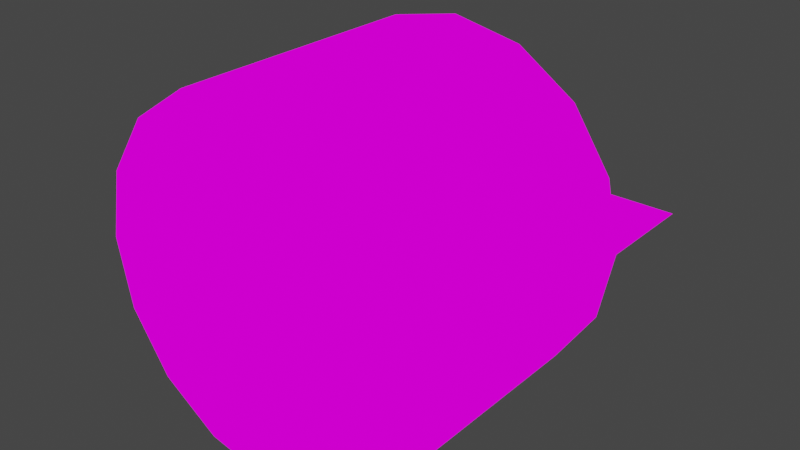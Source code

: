 # Source: MODELS.blend  (saved by Blender 2.93.21; exported with 4.5.12 LTS)
import bpy
from mathutils import Matrix  # noqa: F401  (used for matrix-valued properties, if any)

bpy.ops.wm.read_factory_settings(use_empty=True)
scene = bpy.context.scene
scene.name = 'Scene'

# ---- collections
col_collection = bpy.data.collections.new('Collection'); scene.collection.children.link(col_collection)

# ---- images (referenced by path relative to the original .blend; pixels are not part of the script)
import os
ASSET_DIR = os.environ.get("B2B_ASSET_DIR", "")  # directory of the original .blend (textures are referenced by path, not embedded)
HERE = os.path.dirname(os.path.abspath(__file__))  # packed textures are extracted next to this script under _unpacked/

def load_image(name, relpath, width, height, colorspace="sRGB"):
    """Load a texture the original file referenced (path relative to the .blend, or extracted next to this script)."""
    p = next((c for c in (os.path.join(HERE, relpath), os.path.join(ASSET_DIR, relpath)) if relpath and os.path.exists(c)), "")
    if p:
        img = bpy.data.images.load(p, check_existing=True)
        img.name = name
    else:  # same state as the original file: an image datablock whose file is absent (Cycles renders it pink)
        img = bpy.data.images.new(name, width, height)
        img.source = "FILE"
        img.filepath = "//" + (relpath or name)
    img.colorspace_settings.name = colorspace
    return img
img_teximage_png = load_image('TEXIMAGE.png', 'TEXIMAGE.png', 1024, 1024, 'sRGB')

# ---- materials (node trees are filled in below, after node groups)
mat_blank_material = bpy.data.materials.new('blank_material')
mat_blank_material.surface_render_method = 'BLENDED'
mat_blank_material.blend_method = 'BLEND'
mat_blank_material.alpha_threshold = 0.0
mat_blank_material.line_color = (0.0, 0.0, 0.0, 1.0)

# ---- material node trees
mat_blank_material.use_nodes = True; mat_blank_material.node_tree.nodes.clear()
_N = mat_blank_material.node_tree.nodes; _L = mat_blank_material.node_tree.links
n0 = _N.new('ShaderNodeOutputMaterial'); n0.name = 'Material Output'; n0.location = (291, 298)
n0.target = 'CYCLES'
n1 = _N.new('ShaderNodeEmission'); n1.name = 'Emission'; n1.location = (-277, 94)
n2 = _N.new('ShaderNodeSeparateColor'); n2.name = 'Separate RGB'; n2.location = (-287, -155)
n3 = _N.new('ShaderNodeTexImage'); n3.name = 'Image Texture'; n3.location = (-573, -90)
n3.image = img_teximage_png
n4 = _N.new('ShaderNodeBsdfTransparent'); n4.name = 'Transparent BSDF'; n4.location = (-279, 202)
n5 = _N.new('ShaderNodeMixShader'); n5.name = 'Mix Shader'; n5.location = (28, 209)
n6 = _N.new('ShaderNodeOutputMaterial'); n6.name = 'Material Output.001'; n6.location = (0, 0)
n6.target = 'EEVEE'
n7 = _N.new('ShaderNodeMixShader'); n7.name = 'Mix Shader.001'; n7.location = (0, 0)
n7.label = 'Disable Shadow'
n7.hide = True
n8 = _N.new('ShaderNodeLightPath'); n8.name = 'Light Path'; n8.location = (0, 0)
n8.hide = True
n9 = _N.new('ShaderNodeBsdfTransparent'); n9.name = 'Transparent BSDF.001'; n9.location = (0, 0)
n9.hide = True
_L.new(n5.outputs[0], n0.inputs[0])
_L.new(n1.outputs[0], n5.inputs[2])
_L.new(n4.outputs[0], n5.inputs[1])
_L.new(n3.outputs[0], n2.inputs[0])
_L.new(n3.outputs[0], n1.inputs[0])
_L.new(n2.outputs[0], n5.inputs[0])
_L.new(n5.outputs[0], n7.inputs[1])
_L.new(n7.outputs[0], n6.inputs[0])
_L.new(n8.outputs[1], n7.inputs[0])
_L.new(n9.outputs[0], n7.inputs[2])
n0.is_active_output = True

# ---- world
world_world = bpy.data.worlds.new('World'); scene.world = world_world
world_world.use_nodes = True; world_world.node_tree.nodes.clear()
_N = world_world.node_tree.nodes; _L = world_world.node_tree.links
n0 = _N.new('ShaderNodeOutputWorld'); n0.name = 'World Output'; n0.location = (300, 300)
n1 = _N.new('ShaderNodeBackground'); n1.name = 'Background'; n1.location = (10, 300)
n1.inputs[0].default_value = (0.05088, 0.05088, 0.05088, 1.0)
_L.new(n1.outputs[0], n0.inputs[0])
n0.is_active_output = True
world_world.color = (0.05088, 0.05088, 0.05088)
world_world.use_sun_shadow = False
world_world.sun_shadow_jitter_overblur = 0.0

# ---- meshes
me_bg_cylinder = bpy.data.meshes.new('bg_cylinder')
me_bg_cylinder.from_pydata([(1.583e-08, 2.794e-09, -1.0), (0.0, 1.0, 1.0), (0.3827, 0.9239, 1.0), (0.7071, 0.7071, 1.0), (0.9239, 0.3827, 1.0), (1.0, -4.371e-08, 1.0), (0.9239, -0.3827, 1.0), (0.7071, -0.7071, 1.0), (0.3827, -0.9239, 1.0), (-8.742e-08, -1.0, 1.0), (-0.3827, -0.9239, 1.0), (-0.7071, -0.7071, 1.0), (-0.9239, -0.3827, 1.0), (-1.0, 1.192e-08, 1.0), (-0.9239, 0.3827, 1.0), (-0.7071, 0.7071, 1.0), (-0.3827, 0.9239, 1.0), (0.0, 1.0, -0.4254), (0.3827, 0.9239, -0.4254), (0.7071, 0.7071, -0.4254), (0.9239, 0.3827, -0.4254), (1.0, -3.641e-08, -0.4254), (0.9239, -0.3827, -0.4254), (0.7071, -0.7071, -0.4254), (0.3827, -0.9239, -0.4254), (-8.742e-08, -1.0, -0.4254), (-0.3827, -0.9239, -0.4254), (-0.7071, -0.7071, -0.4254), (-0.9239, -0.3827, -0.4254), (-1.0, 1.923e-08, -0.4254), (-0.9239, 0.3827, -0.4254), (-0.7071, 0.7071, -0.4254), (-0.3827, 0.9239, -0.4254)], [], [(18, 1, 17), (19, 2, 18), (20, 3, 19), (21, 4, 20), (22, 5, 21), (23, 6, 22), (24, 7, 23), (25, 8, 24), (26, 9, 25), (27, 10, 26), (28, 11, 27), (29, 12, 28), (30, 13, 29), (31, 14, 30), (32, 15, 31), (17, 16, 32), (18, 0, 19), (30, 0, 31), (28, 0, 29), (26, 0, 27), (24, 0, 25), (22, 0, 23), (20, 0, 21), (18, 2, 1), (19, 3, 2), (20, 4, 3), (21, 5, 4), (22, 6, 5), (23, 7, 6), (24, 8, 7), (25, 9, 8), (26, 10, 9), (27, 11, 10), (28, 12, 11), (29, 13, 12), (30, 14, 13), (31, 15, 14), (32, 16, 15), (17, 1, 16), (32, 0, 17), (18, 17, 0), (30, 29, 0), (28, 27, 0), (26, 25, 0), (24, 23, 0), (22, 21, 0), (20, 19, 0), (32, 31, 0)])
me_bg_cylinder.polygons.foreach_set('use_smooth', [True] * 48)
_uv = me_bg_cylinder.uv_layers.new(name='UVMap')
_uv.uv.foreach_set('vector', [0.8022, 0.4688, 0.6092, 0.5, 0.8078, 0.5, 0.7864, 0.4375, 0.6031, 0.4688, 0.8022, 0.4688, 0.7619, 0.4063, 0.5873, 0.4375, 0.7864, 0.4375, 0.73, 0.375, 0.5628, 0.4063, 0.7619, 0.4063, 0.6924, 0.3438, 0.531, 0.375, 0.73, 0.375, 0.6503, 0.3125, 0.4933, 0.3438, 0.6924, 0.3438, 0.6054, 0.2813, 0.4513, 0.3125, 0.6503, 0.3125, 0.559, 0.25, 0.4063, 0.2813, 0.6054, 0.2813, 0.5126, 0.2188, 0.3599, 0.25, 0.559, 0.25, 0.4676, 0.1875, 0.3135, 0.2188, 0.5126, 0.2188, 0.4256, 0.1563, 0.2686, 0.1875, 0.4676, 0.1875, 0.3879, 0.125, 0.2265, 0.1563, 0.4256, 0.1563, 0.3561, 0.09378, 0.1889, 0.125, 0.3879, 0.125, 0.3315, 0.06253, 0.157, 0.09378, 0.3561, 0.09378, 0.3158, 0.03128, 0.1325, 0.06253, 0.3315, 0.06253, 0.3102, 2.868e-05, 0.1167, 0.03128, 0.3158, 0.03128, 0.8022, 0.4688, 0.825, 0.25, 0.7864, 0.4375, 0.3561, 0.09378, 0.825, 0.25, 0.3315, 0.06253, 0.4256, 0.1563, 0.825, 0.25, 0.3879, 0.125, 0.5126, 0.2188, 0.825, 0.25, 0.4676, 0.1875, 0.6054, 0.2813, 0.825, 0.25, 0.559, 0.25, 0.6924, 0.3438, 0.825, 0.25, 0.6503, 0.3125, 0.7619, 0.4063, 0.825, 0.25, 0.73, 0.375, 0.8022, 0.4688, 0.6031, 0.4688, 0.6092, 0.5, 0.7864, 0.4375, 0.5873, 0.4375, 0.6031, 0.4688, 0.7619, 0.4063, 0.5628, 0.4063, 0.5873, 0.4375, 0.73, 0.375, 0.531, 0.375, 0.5628, 0.4063, 0.6924, 0.3438, 0.4933, 0.3438, 0.531, 0.375, 0.6503, 0.3125, 0.4513, 0.3125, 0.4933, 0.3438, 0.6054, 0.2813, 0.4063, 0.2813, 0.4513, 0.3125, 0.559, 0.25, 0.3599, 0.25, 0.4063, 0.2813, 0.5126, 0.2188, 0.3135, 0.2188, 0.3599, 0.25, 0.4676, 0.1875, 0.2686, 0.1875, 0.3135, 0.2188, 0.4256, 0.1563, 0.2265, 0.1563, 0.2686, 0.1875, 0.3879, 0.125, 0.1889, 0.125, 0.2265, 0.1563, 0.3561, 0.09378, 0.157, 0.09378, 0.1889, 0.125, 0.3315, 0.06253, 0.1325, 0.06253, 0.157, 0.09378, 0.3158, 0.03128, 0.1167, 0.03128, 0.1325, 0.06253, 0.3102, 2.868e-05, 0.1092, 2.868e-05, 0.1167, 0.03128, 0.3158, 0.03128, 0.825, 0.25, 0.3102, 2.868e-05, 0.8022, 0.4688, 0.8078, 0.5, 0.825, 0.25, 0.3561, 0.09378, 0.3879, 0.125, 0.825, 0.25, 0.4256, 0.1563, 0.4676, 0.1875, 0.825, 0.25, 0.5126, 0.2188, 0.559, 0.25, 0.825, 0.25, 0.6054, 0.2813, 0.6503, 0.3125, 0.825, 0.25, 0.6924, 0.3438, 0.73, 0.375, 0.825, 0.25, 0.7619, 0.4063, 0.7864, 0.4375, 0.825, 0.25, 0.3158, 0.03128, 0.3315, 0.06253, 0.825, 0.25])
me_bg_cylinder.materials.append(mat_blank_material)
me_bg_cylinder.use_remesh_fix_poles = True
me_bg_cylinder.use_remesh_preserve_attributes = False
me_bg_cylinder.update()
me_clock_crystal = bpy.data.meshes.new('clock_crystal')
me_clock_crystal.from_pydata([(5.997e-09, 3.64e-09, -1.0), (3.289e-09, 9.313e-10, 1.0), (2.633e-09, 0.1289, -1.0), (1.934e-09, 0.15, -0.9806), (1.236e-09, 0.1289, 1.0), (1.934e-09, 0.15, 0.9806), (0.1117, 0.06447, -1.0), (0.1299, 0.075, -0.9806), (0.1117, 0.06447, 1.0), (0.1299, 0.075, 0.9806), (0.1117, -0.06447, -1.0), (0.1299, -0.075, -0.9806), (0.1117, -0.06447, 1.0), (0.1299, -0.075, 0.9806), (-1.762e-08, -0.1289, -1.0), (-1.118e-08, -0.15, -0.9806), (-1.762e-08, -0.1289, 1.0), (-1.118e-08, -0.15, 0.9806), (-0.1117, -0.06447, -1.0), (-0.1299, -0.075, -0.9806), (-0.1117, -0.06447, 1.0), (-0.1299, -0.075, 0.9806), (-0.1117, 0.06447, -1.0), (-0.1299, 0.075, -0.9806), (-0.1117, 0.06447, 1.0), (-0.1299, 0.075, 0.9806), (5.997e-09, 3.64e-09, -0.99), (3.289e-09, 9.313e-10, 0.99), (2.633e-09, 0.1206, -0.9917), (1.934e-09, 0.1356, -0.9777), (1.236e-09, 0.1206, 0.9917), (1.934e-09, 0.1356, 0.9777), (0.1044, 0.06028, -0.9917), (0.1174, 0.06781, -0.9777), (0.1044, 0.06028, 0.9917), (0.1174, 0.06781, 0.9777), (0.1044, -0.06028, -0.9917), (0.1174, -0.06781, -0.9777), (0.1044, -0.06028, 0.9917), (0.1174, -0.06781, 0.9777), (-1.762e-08, -0.1206, -0.9917), (-1.118e-08, -0.1356, -0.9777), (-1.762e-08, -0.1206, 0.9917), (-1.118e-08, -0.1356, 0.9777), (-0.1044, -0.06028, -0.9917), (-0.1174, -0.06781, -0.9777), (-0.1044, -0.06028, 0.9917), (-0.1174, -0.06781, 0.9777), (-0.1044, 0.06028, -0.9917), (-0.1174, 0.06781, -0.9777), (-0.1044, 0.06028, 0.9917), (-0.1174, 0.06781, 0.9777)], [], [(25, 3, 23), (13, 15, 11), (17, 19, 15), (21, 23, 19), (9, 11, 7), (8, 4, 1), (2, 6, 0), (5, 7, 3), (3, 6, 2), (9, 4, 8), (7, 10, 6), (9, 12, 13), (15, 10, 11), (13, 16, 17), (15, 18, 14), (21, 16, 20), (19, 22, 18), (25, 20, 24), (23, 2, 22), (5, 24, 4), (4, 24, 1), (24, 20, 1), (20, 16, 1), (16, 12, 1), (12, 8, 1), (6, 10, 0), (10, 14, 0), (14, 18, 0), (18, 22, 0), (22, 2, 0), (25, 5, 3), (13, 17, 15), (17, 21, 19), (21, 25, 23), (9, 13, 11), (5, 9, 7), (3, 7, 6), (9, 5, 4), (7, 11, 10), (9, 8, 12), (15, 14, 10), (13, 12, 16), (15, 19, 18), (21, 17, 16), (19, 23, 22), (25, 21, 20), (23, 3, 2), (5, 25, 24), (51, 49, 29), (39, 37, 41), (43, 41, 45), (47, 45, 49), (35, 33, 37), (34, 27, 30), (28, 26, 32), (31, 29, 33), (29, 28, 32), (35, 34, 30), (33, 32, 36), (35, 39, 38), (41, 37, 36), (39, 43, 42), (41, 40, 44), (47, 46, 42), (45, 44, 48), (51, 50, 46), (49, 48, 28), (31, 30, 50), (30, 27, 50), (50, 27, 46), (46, 27, 42), (42, 27, 38), (38, 27, 34), (32, 26, 36), (36, 26, 40), (40, 26, 44), (44, 26, 48), (48, 26, 28), (51, 29, 31), (39, 41, 43), (43, 45, 47), (47, 49, 51), (35, 37, 39), (31, 33, 35), (29, 32, 33), (35, 30, 31), (33, 36, 37), (35, 38, 34), (41, 36, 40), (39, 42, 38), (41, 44, 45), (47, 42, 43), (45, 48, 49), (51, 46, 47), (49, 28, 29), (31, 50, 51)])
_uv = me_clock_crystal.uv_layers.new(name='UVMap')
_uv.uv.foreach_set('vector', [0.9105, 0.2452, -0.002352, 0.3114, -0.002352, 0.2452, 0.9105, 0.02696, -0.002352, 0.1074, -0.002352, 0.02696, 0.9105, 0.1074, -0.002352, 0.179, -0.002352, 0.1074, 0.9105, 0.179, -0.002352, 0.2452, -0.002352, 0.179, 0.9105, 0.383, -0.002352, 0.4624, -0.002352, 0.383, 0.9278, 0.383, 0.9278, 0.3114, 1.061, 0.2452, -0.01962, 0.3114, -0.01962, 0.383, -0.1527, 0.2452, 0.9105, 0.3114, -0.002352, 0.383, -0.002352, 0.3114, -0.002352, 0.3114, -0.01962, 0.383, -0.01962, 0.3114, 0.9105, 0.383, 0.9278, 0.3114, 0.9278, 0.383, -0.002352, 0.383, -0.01962, 0.4624, -0.01962, 0.383, 0.9105, 0.383, 0.9278, 0.4624, 0.9105, 0.4624, -0.002352, 0.1074, -0.01962, 0.02696, -0.002352, 0.02696, 0.9105, 0.02696, 0.9278, 0.1074, 0.9105, 0.1074, -0.002352, 0.1074, -0.01962, 0.179, -0.01962, 0.1074, 0.9105, 0.179, 0.9278, 0.1074, 0.9278, 0.179, -0.002352, 0.179, -0.01962, 0.2452, -0.01962, 0.179, 0.9105, 0.2452, 0.9278, 0.179, 0.9278, 0.2452, -0.002352, 0.2452, -0.01962, 0.3114, -0.01962, 0.2452, 0.9105, 0.3114, 0.9278, 0.2452, 0.9278, 0.3114, 0.9278, 0.3114, 0.9278, 0.2452, 1.061, 0.2452, 0.9278, 0.2452, 0.9278, 0.179, 1.061, 0.2452, 0.9278, 0.179, 0.9278, 0.1074, 1.061, 0.2452, 0.9278, 0.1074, 0.9278, 0.02696, 1.061, 0.2452, 0.9278, 0.4624, 0.9278, 0.383, 1.061, 0.2452, -0.01962, 0.383, -0.01962, 0.4624, -0.1527, 0.2452, -0.01962, 0.02696, -0.01962, 0.1074, -0.1527, 0.2452, -0.01962, 0.1074, -0.01962, 0.179, -0.1527, 0.2452, -0.01962, 0.179, -0.01962, 0.2452, -0.1527, 0.2452, -0.01962, 0.2452, -0.01962, 0.3114, -0.1527, 0.2452, 0.9105, 0.2452, 0.9105, 0.3114, -0.002352, 0.3114, 0.9105, 0.02696, 0.9105, 0.1074, -0.002352, 0.1074, 0.9105, 0.1074, 0.9105, 0.179, -0.002352, 0.179, 0.9105, 0.179, 0.9105, 0.2452, -0.002352, 0.2452, 0.9105, 0.383, 0.9105, 0.4624, -0.002352, 0.4624, 0.9105, 0.3114, 0.9105, 0.383, -0.002352, 0.383, -0.002352, 0.3114, -0.002352, 0.383, -0.01962, 0.383, 0.9105, 0.383, 0.9105, 0.3114, 0.9278, 0.3114, -0.002352, 0.383, -0.002352, 0.4624, -0.01962, 0.4624, 0.9105, 0.383, 0.9278, 0.383, 0.9278, 0.4624, -0.002352, 0.1074, -0.01962, 0.1074, -0.01962, 0.02696, 0.9105, 0.02696, 0.9278, 0.02696, 0.9278, 0.1074, -0.002352, 0.1074, -0.002352, 0.179, -0.01962, 0.179, 0.9105, 0.179, 0.9105, 0.1074, 0.9278, 0.1074, -0.002352, 0.179, -0.002352, 0.2452, -0.01962, 0.2452, 0.9105, 0.2452, 0.9105, 0.179, 0.9278, 0.179, -0.002352, 0.2452, -0.002352, 0.3114, -0.01962, 0.3114, 0.9105, 0.3114, 0.9105, 0.2452, 0.9278, 0.2452, 0.1988, 0.245, 1.112, 0.245, 1.112, 0.1788, 0.1988, 0.4633, 1.112, 0.4633, 1.112, 0.3829, 0.1988, 0.3829, 1.112, 0.3829, 1.112, 0.3112, 0.1988, 0.3112, 1.112, 0.3112, 1.112, 0.245, 0.1988, 0.1072, 1.112, 0.1072, 1.112, 0.02781, 0.1816, 0.1072, 0.04852, 0.245, 0.1816, 0.1788, 1.129, 0.1788, 1.262, 0.245, 1.129, 0.1072, 0.1988, 0.1788, 1.112, 0.1788, 1.112, 0.1072, 1.112, 0.1788, 1.129, 0.1788, 1.129, 0.1072, 0.1988, 0.1072, 0.1816, 0.1072, 0.1816, 0.1788, 1.112, 0.1072, 1.129, 0.1072, 1.129, 0.02781, 0.1988, 0.1072, 0.1988, 0.02781, 0.1816, 0.02781, 1.112, 0.3829, 1.112, 0.4633, 1.129, 0.4633, 0.1988, 0.4633, 0.1988, 0.3829, 0.1816, 0.3829, 1.112, 0.3829, 1.129, 0.3829, 1.129, 0.3112, 0.1988, 0.3112, 0.1816, 0.3112, 0.1816, 0.3829, 1.112, 0.3112, 1.129, 0.3112, 1.129, 0.245, 0.1988, 0.245, 0.1816, 0.245, 0.1816, 0.3112, 1.112, 0.245, 1.129, 0.245, 1.129, 0.1788, 0.1988, 0.1788, 0.1816, 0.1788, 0.1816, 0.245, 0.1816, 0.1788, 0.04852, 0.245, 0.1816, 0.245, 0.1816, 0.245, 0.04852, 0.245, 0.1816, 0.3112, 0.1816, 0.3112, 0.04852, 0.245, 0.1816, 0.3829, 0.1816, 0.3829, 0.04852, 0.245, 0.1816, 0.4633, 0.1816, 0.02781, 0.04852, 0.245, 0.1816, 0.1072, 1.129, 0.1072, 1.262, 0.245, 1.129, 0.02781, 1.129, 0.4633, 1.262, 0.245, 1.129, 0.3829, 1.129, 0.3829, 1.262, 0.245, 1.129, 0.3112, 1.129, 0.3112, 1.262, 0.245, 1.129, 0.245, 1.129, 0.245, 1.262, 0.245, 1.129, 0.1788, 0.1988, 0.245, 1.112, 0.1788, 0.1988, 0.1788, 0.1988, 0.4633, 1.112, 0.3829, 0.1988, 0.3829, 0.1988, 0.3829, 1.112, 0.3112, 0.1988, 0.3112, 0.1988, 0.3112, 1.112, 0.245, 0.1988, 0.245, 0.1988, 0.1072, 1.112, 0.02781, 0.1988, 0.02781, 0.1988, 0.1788, 1.112, 0.1072, 0.1988, 0.1072, 1.112, 0.1788, 1.129, 0.1072, 1.112, 0.1072, 0.1988, 0.1072, 0.1816, 0.1788, 0.1988, 0.1788, 1.112, 0.1072, 1.129, 0.02781, 1.112, 0.02781, 0.1988, 0.1072, 0.1816, 0.02781, 0.1816, 0.1072, 1.112, 0.3829, 1.129, 0.4633, 1.129, 0.3829, 0.1988, 0.4633, 0.1816, 0.3829, 0.1816, 0.4633, 1.112, 0.3829, 1.129, 0.3112, 1.112, 0.3112, 0.1988, 0.3112, 0.1816, 0.3829, 0.1988, 0.3829, 1.112, 0.3112, 1.129, 0.245, 1.112, 0.245, 0.1988, 0.245, 0.1816, 0.3112, 0.1988, 0.3112, 1.112, 0.245, 1.129, 0.1788, 1.112, 0.1788, 0.1988, 0.1788, 0.1816, 0.245, 0.1988, 0.245])
me_clock_crystal.materials.append(mat_blank_material)
me_clock_crystal.use_remesh_fix_poles = True
me_clock_crystal.use_remesh_preserve_attributes = False
me_clock_crystal.update()
me_cube_crystal = bpy.data.meshes.new('cube_crystal')
me_cube_crystal.from_pydata([(-0.5, -0.5, -0.5), (-0.5, -0.5, 0.5), (-0.5, 0.5, -0.5), (-0.5, 0.5, 0.5), (0.5, -0.5, -0.5), (0.5, -0.5, 0.5), (0.5, 0.5, -0.5), (0.5, 0.5, 0.5)], [], [(1, 2, 0), (3, 6, 2), (7, 4, 6), (5, 0, 4), (6, 0, 2), (3, 5, 7), (1, 3, 2), (3, 7, 6), (7, 5, 4), (5, 1, 0), (6, 4, 0), (3, 1, 5)])
_uv = me_cube_crystal.uv_layers.new(name='UVMap')
_uv.uv.foreach_set('vector', [0.8936, 0.7174, 0.9061, 0.7051, 0.9061, 0.7175, 0.9309, 0.7176, 0.9184, 0.73, 0.9185, 0.7176, 0.9183, 0.7424, 0.906, 0.7299, 0.9184, 0.73, 0.8936, 0.7298, 0.9061, 0.7175, 0.906, 0.7299, 0.9184, 0.73, 0.9061, 0.7175, 0.9185, 0.7176, 0.8812, 0.7174, 0.8936, 0.7298, 0.8812, 0.7298, 0.8936, 0.7174, 0.8937, 0.705, 0.9061, 0.7051, 0.9309, 0.7176, 0.9308, 0.73, 0.9184, 0.73, 0.9183, 0.7424, 0.9059, 0.7423, 0.906, 0.7299, 0.8936, 0.7298, 0.8936, 0.7174, 0.9061, 0.7175, 0.9184, 0.73, 0.906, 0.7299, 0.9061, 0.7175, 0.8812, 0.7174, 0.8936, 0.7174, 0.8936, 0.7298])
me_cube_crystal.materials.append(mat_blank_material)
me_cube_crystal.use_remesh_fix_poles = True
me_cube_crystal.use_remesh_preserve_attributes = False
me_cube_crystal.update()
me_lights = bpy.data.meshes.new('lights')
me_lights.from_pydata([(-1.0, -1.0, 0.0), (1.0, -1.0, 0.0), (-1.0, 1.0, 0.0), (1.0, 1.0, 0.0), (-0.3392, -0.3392, 0.00903), (0.3392, -0.3392, 0.00903), (-0.3392, 0.3392, 0.00903), (0.3392, 0.3392, 0.00903), (-0.75, -0.75, 0.006437), (0.75, -0.75, 0.006437), (-0.75, 0.75, 0.006437), (0.75, 0.75, 0.006437)], [], [(0, 1, 3, 2), (4, 5, 7, 6), (8, 9, 11, 10)])
_uv = me_lights.uv_layers.new(name='UVMap')
_uv.uv.foreach_set('vector', [0.0, 0.8752, 0.1255, 0.8752, 0.1255, 1.0, 0.0, 1.0, 2.98e-08, 0.75, 0.125, 0.75, 0.125, 0.875, 2.98e-08, 0.875, 0.125, 0.75, 0.375, 0.75, 0.375, 1.0, 0.125, 1.0])
me_lights.materials.append(mat_blank_material)
me_lights.use_remesh_fix_poles = True
me_lights.use_remesh_preserve_attributes = False
me_lights.update()

# ---- objects
ob_bg_cylinder = bpy.data.objects.new('bg_cylinder', me_bg_cylinder)
ob_clock_crystal = bpy.data.objects.new('clock_crystal', me_clock_crystal)
ob_cube_crystal = bpy.data.objects.new('cube_crystal', me_cube_crystal)
ob_lights = bpy.data.objects.new('lights', me_lights)

# ---- transforms, parenting, visibility, modifiers, constraints
ob_bg_cylinder.location = (0.0, 0.0, 0.0)
ob_bg_cylinder.rotation_euler = (1.571, -0.0, 0.0)
ob_bg_cylinder.visible_shadow = False
ob_clock_crystal.location = (0.0, 0.0, 0.0)
ob_clock_crystal.visible_shadow = False
ob_cube_crystal.location = (0.0, 0.0, 0.0)
ob_cube_crystal.visible_shadow = False
ob_lights.location = (0.0, 0.0, 0.0)
ob_lights.visible_shadow = False

# ---- collection membership
col_collection.objects.link(ob_bg_cylinder)
col_collection.objects.link(ob_clock_crystal)
col_collection.objects.link(ob_cube_crystal)
col_collection.objects.link(ob_lights)

# ---- scene / render settings (as saved in the file)
scene.frame_start = 1; scene.frame_end = 250; scene.frame_set(1)
scene.render.engine = 'BLENDER_EEVEE_NEXT'
scene.cycles.use_denoising = False
scene.cycles.samples = 128
scene.cycles.sampling_pattern = 'TABULATED_SOBOL'
scene.cycles.use_adaptive_sampling = False
scene.cycles.use_light_tree = False
scene.view_settings.view_transform = 'Filmic'
bpy.context.view_layer.update()

# ---- added for rendering (the .blend has no active camera): camera
cam_auto = bpy.data.cameras.new('AutoCamera')
cam_auto.lens = 50.0
cam_auto.sensor_width = 36.0
cam_auto.clip_end = 1000.0
ob_auto_camera = bpy.data.objects.new('AutoCamera', cam_auto)
scene.collection.objects.link(ob_auto_camera)
ob_auto_camera.location = (3.20507, -3.84609, 2.56406)
ob_auto_camera.rotation_euler = (1.09748, -7.21219e-08, 0.694738)
scene.camera = ob_auto_camera
bpy.context.view_layer.update()
